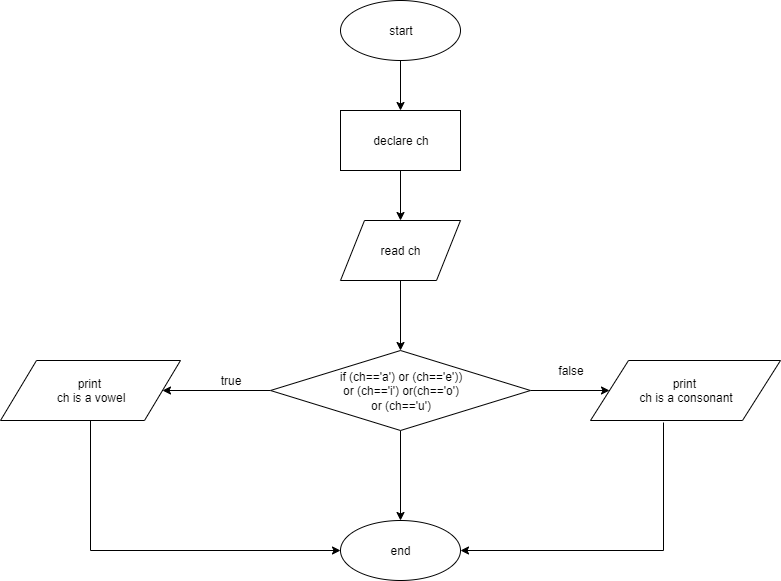

The diagram above was exported from draw.io. Its source (the exported page's mxGraphModel, read from the mxfile embedded in the PNG):
<mxGraphModel dx="939" dy="448" grid="1" gridSize="10" guides="1" tooltips="1" connect="1" arrows="1" fold="1" page="1" pageScale="1" pageWidth="850" pageHeight="1100" math="0" shadow="0">
  <root>
    <mxCell id="0" />
    <mxCell id="1" parent="0" />
    <mxCell id="g8jYngXXpUahTGH0110a-1" value="" style="edgeStyle=orthogonalEdgeStyle;rounded=0;orthogonalLoop=1;jettySize=auto;html=1;" edge="1" parent="1" source="g8jYngXXpUahTGH0110a-2" target="g8jYngXXpUahTGH0110a-4">
      <mxGeometry relative="1" as="geometry" />
    </mxCell>
    <mxCell id="g8jYngXXpUahTGH0110a-2" value="start" style="ellipse;whiteSpace=wrap;html=1;" vertex="1" parent="1">
      <mxGeometry x="340" y="50" width="120" height="60" as="geometry" />
    </mxCell>
    <mxCell id="g8jYngXXpUahTGH0110a-3" value="" style="edgeStyle=orthogonalEdgeStyle;rounded=0;orthogonalLoop=1;jettySize=auto;html=1;" edge="1" parent="1" source="g8jYngXXpUahTGH0110a-4" target="g8jYngXXpUahTGH0110a-6">
      <mxGeometry relative="1" as="geometry" />
    </mxCell>
    <mxCell id="g8jYngXXpUahTGH0110a-4" value="declare ch" style="rounded=0;whiteSpace=wrap;html=1;" vertex="1" parent="1">
      <mxGeometry x="340" y="160" width="120" height="60" as="geometry" />
    </mxCell>
    <mxCell id="g8jYngXXpUahTGH0110a-5" value="" style="edgeStyle=orthogonalEdgeStyle;rounded=0;orthogonalLoop=1;jettySize=auto;html=1;" edge="1" parent="1" source="g8jYngXXpUahTGH0110a-6" target="g8jYngXXpUahTGH0110a-10">
      <mxGeometry relative="1" as="geometry" />
    </mxCell>
    <mxCell id="g8jYngXXpUahTGH0110a-6" value="read ch" style="shape=parallelogram;perimeter=parallelogramPerimeter;whiteSpace=wrap;html=1;" vertex="1" parent="1">
      <mxGeometry x="340" y="270" width="120" height="60" as="geometry" />
    </mxCell>
    <mxCell id="g8jYngXXpUahTGH0110a-7" style="edgeStyle=orthogonalEdgeStyle;rounded=0;orthogonalLoop=1;jettySize=auto;html=1;exitX=0;exitY=0.5;exitDx=0;exitDy=0;entryX=1;entryY=0.5;entryDx=0;entryDy=0;" edge="1" parent="1" source="g8jYngXXpUahTGH0110a-10" target="g8jYngXXpUahTGH0110a-11">
      <mxGeometry relative="1" as="geometry" />
    </mxCell>
    <mxCell id="g8jYngXXpUahTGH0110a-8" style="edgeStyle=orthogonalEdgeStyle;rounded=0;orthogonalLoop=1;jettySize=auto;html=1;exitX=1;exitY=0.5;exitDx=0;exitDy=0;" edge="1" parent="1" source="g8jYngXXpUahTGH0110a-10" target="g8jYngXXpUahTGH0110a-12">
      <mxGeometry relative="1" as="geometry" />
    </mxCell>
    <mxCell id="g8jYngXXpUahTGH0110a-9" style="edgeStyle=orthogonalEdgeStyle;rounded=0;orthogonalLoop=1;jettySize=auto;html=1;entryX=0.5;entryY=0;entryDx=0;entryDy=0;" edge="1" parent="1" source="g8jYngXXpUahTGH0110a-10" target="g8jYngXXpUahTGH0110a-13">
      <mxGeometry relative="1" as="geometry" />
    </mxCell>
    <mxCell id="g8jYngXXpUahTGH0110a-10" value="if (ch=='a') or (ch=='e'))&lt;br&gt;or (ch=='i') or(ch=='o')&lt;br&gt;or (ch=='u')" style="rhombus;whiteSpace=wrap;html=1;" vertex="1" parent="1">
      <mxGeometry x="270" y="400" width="260" height="80" as="geometry" />
    </mxCell>
    <mxCell id="g8jYngXXpUahTGH0110a-11" value="print&amp;nbsp;&lt;br&gt;ch is a vowel" style="shape=parallelogram;perimeter=parallelogramPerimeter;whiteSpace=wrap;html=1;" vertex="1" parent="1">
      <mxGeometry y="410" width="180" height="60" as="geometry" />
    </mxCell>
    <mxCell id="g8jYngXXpUahTGH0110a-12" value="print&amp;nbsp;&lt;br&gt;ch is a consonant" style="shape=parallelogram;perimeter=parallelogramPerimeter;whiteSpace=wrap;html=1;" vertex="1" parent="1">
      <mxGeometry x="590" y="410" width="190" height="60" as="geometry" />
    </mxCell>
    <mxCell id="g8jYngXXpUahTGH0110a-13" value="end" style="ellipse;whiteSpace=wrap;html=1;" vertex="1" parent="1">
      <mxGeometry x="340" y="570" width="120" height="60" as="geometry" />
    </mxCell>
    <mxCell id="g8jYngXXpUahTGH0110a-14" value="false" style="text;html=1;strokeColor=none;fillColor=none;align=center;verticalAlign=middle;whiteSpace=wrap;rounded=0;" vertex="1" parent="1">
      <mxGeometry x="550" y="410" width="40" height="20" as="geometry" />
    </mxCell>
    <mxCell id="g8jYngXXpUahTGH0110a-15" value="true" style="text;html=1;strokeColor=none;fillColor=none;align=center;verticalAlign=middle;whiteSpace=wrap;rounded=0;" vertex="1" parent="1">
      <mxGeometry x="210" y="420" width="40" height="20" as="geometry" />
    </mxCell>
    <mxCell id="g8jYngXXpUahTGH0110a-16" value="" style="edgeStyle=orthogonalEdgeStyle;rounded=0;orthogonalLoop=1;jettySize=auto;html=1;exitX=0.5;exitY=1;exitDx=0;exitDy=0;entryX=0;entryY=0.5;entryDx=0;entryDy=0;" edge="1" parent="1" source="g8jYngXXpUahTGH0110a-11" target="g8jYngXXpUahTGH0110a-13">
      <mxGeometry relative="1" as="geometry">
        <mxPoint x="410" y="229.9999999999999" as="sourcePoint" />
        <mxPoint x="410" y="279.9999999999999" as="targetPoint" />
        <Array as="points">
          <mxPoint x="90" y="470" />
          <mxPoint x="90" y="600" />
        </Array>
      </mxGeometry>
    </mxCell>
    <mxCell id="g8jYngXXpUahTGH0110a-17" value="" style="edgeStyle=orthogonalEdgeStyle;rounded=0;orthogonalLoop=1;jettySize=auto;html=1;exitX=0.382;exitY=1.031;exitDx=0;exitDy=0;entryX=1;entryY=0.5;entryDx=0;entryDy=0;exitPerimeter=0;" edge="1" parent="1" source="g8jYngXXpUahTGH0110a-12" target="g8jYngXXpUahTGH0110a-13">
      <mxGeometry relative="1" as="geometry">
        <mxPoint x="189.70588235294122" y="479.47058823529414" as="sourcePoint" />
        <mxPoint x="349.7058823529412" y="610.0588235294117" as="targetPoint" />
        <Array as="points">
          <mxPoint x="663" y="600" />
        </Array>
      </mxGeometry>
    </mxCell>
  </root>
</mxGraphModel>